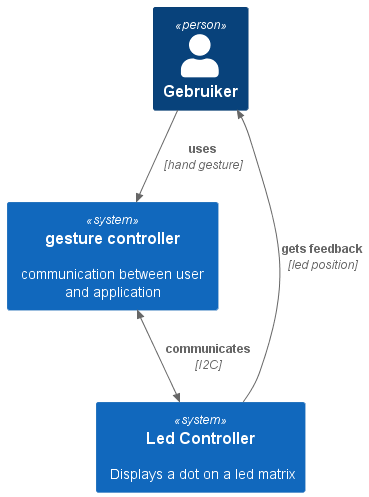

The diagram above was rendered by PlantUML. Its source (embedded in the PNG):
@startuml L1
!include https://raw.githubusercontent.com/plantuml-stdlib/C4-PlantUML/master/C4_Container.puml

Person(user, "Gebruiker")
System(gesture, "gesture controller", "communication between user and application")
System(led, "Led Controller", "Displays a dot on a led matrix")
Rel(user, gesture, "uses", "hand gesture")
BiRel(gesture, led, "communicates", "I2C")
Rel(led, user, "gets feedback", "led position")
@enduml